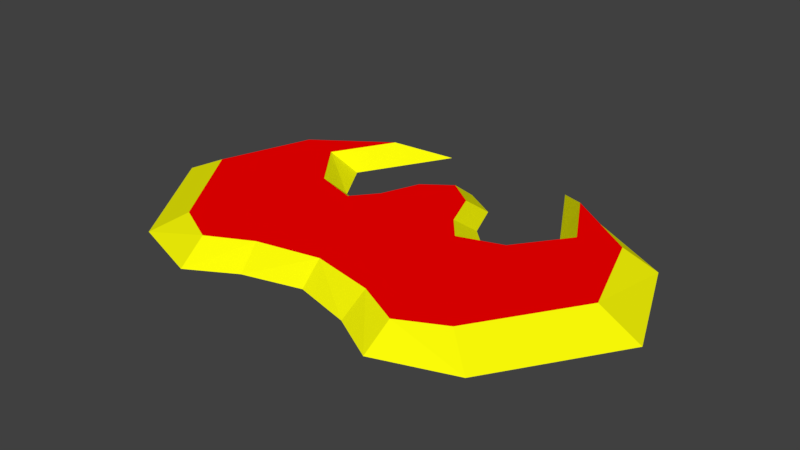 # Source: enemy1.blend  (saved by Blender 2.79.0; exported with 4.5.12 LTS)
import bpy
from mathutils import Matrix  # noqa: F401  (used for matrix-valued properties, if any)

bpy.ops.wm.read_factory_settings(use_empty=True)
scene = bpy.context.scene
scene.name = 'Scene'

# ---- collections
col_collection_1 = bpy.data.collections.new('Collection 1'); scene.collection.children.link(col_collection_1)

# ---- materials (node trees are filled in below, after node groups)
mat_body = bpy.data.materials.new('BODY')
mat_body.alpha_threshold = 0.0
mat_body.use_transparent_shadow = False
mat_body.diffuse_color = (1.0, 0.0, 0.0, 1.0)
mat_body.roughness = 0.5
mat_body.line_color = (0.0, 0.0, 0.0, 1.0)
mat_edge = bpy.data.materials.new('EDGE')
mat_edge.alpha_threshold = 0.0
mat_edge.use_transparent_shadow = False
mat_edge.diffuse_color = (1.0, 1.0, 0.002741, 1.0)
mat_edge.roughness = 0.5

# ---- material node trees

# ---- world
world_world = bpy.data.worlds.new('World'); scene.world = world_world
world_world.color = (0.05088, 0.05088, 0.05088)
world_world.use_sun_shadow = False
world_world.sun_shadow_jitter_overblur = 0.0
world_world.cycles.sampling_method = 'MANUAL'

# ---- meshes
me_cube_002 = bpy.data.meshes.new('Cube.002')
me_cube_002.from_pydata([(1.666, -1.508, 0.3749), (1.7, -1.053, 0.7), (1.509, 1.696, 0.3749), (1.7, 1.4, 0.7), (1.178, 1.609, 0.3749), (1.0, 1.17, 0.7), (0.9238, -1.085, 0.3749), (1.0, -0.7, 0.7), (2.88, -1.085, 0.3749), (2.4, -0.7, 0.7), (1.934, 2.414, 0.3749), (2.316, 2.218, 0.7), (1.7, 0.35, 0.7), (4.139, 0.8191, 0.3749), (3.449, 0.8865, 0.7), (2.951, 2.361, 0.7), (3.409, 2.589, 0.3749), (1.775, 3.185, 0.7), (1.108, 3.872, 0.3749), (0.0, 2.933, 0.3749), (0.0, 2.493, 0.7), (0.0, -0.8371, 0.3749), (0.0, -0.4937, 0.7), (0.4441, 2.17, 0.7), (0.5432, 2.609, 0.3749), (0.783, 1.994, 0.3749), (0.6839, 1.554, 0.7)], [], [(4, 5, 3, 2), (12, 1, 9, 14), (0, 1, 7, 6), (13, 14, 9, 8), (2, 3, 11, 10), (1, 0, 8, 9), (14, 13, 16, 15), (3, 12, 14, 11), (11, 14, 15), (15, 16, 18, 17), (10, 11, 17, 18), (11, 15, 17), (23, 24, 19, 20), (5, 7, 1, 3), (5, 4, 25, 26), (6, 7, 22, 21), (26, 25, 24, 23), (22, 7, 5, 26), (23, 20, 22, 26)])
me_cube_002.polygons.foreach_set('material_index', [1, 0, 1, 1, 1, 1, 1, 0, 0, 1, 1, 0, 1, 0, 1, 1, 1, 0, 0])
me_cube_002.materials.append(mat_body)
me_cube_002.materials.append(mat_edge)
me_cube_002.use_remesh_preserve_volume = False
me_cube_002.use_remesh_preserve_attributes = False
me_cube_002.use_mirror_vertex_groups = False
me_cube_002.update()

# ---- objects
ob_cube_001 = bpy.data.objects.new('Cube.001', me_cube_002)

# ---- transforms, parenting, visibility, modifiers, constraints
ob_cube_001.location = (0.0, 0.0, 0.0)
ob_cube_001.lineart.crease_threshold = 0.0
_m = ob_cube_001.modifiers.new('Mirror', 'MIRROR')

# ---- collection membership
col_collection_1.objects.link(ob_cube_001)

# ---- scene / render settings (as saved in the file)
scene.frame_start = 1; scene.frame_end = 250; scene.frame_set(1)
scene.render.engine = 'BLENDER_EEVEE_NEXT'
scene.render.resolution_percentage = 50
scene.render.dither_intensity = 0.0
scene.cycles.use_denoising = False
scene.cycles.samples = 128
scene.cycles.sampling_pattern = 'TABULATED_SOBOL'
scene.cycles.use_adaptive_sampling = False
scene.cycles.use_light_tree = False
scene.cycles.blur_glossy = 0.0
scene.cycles.sample_clamp_indirect = 0.0
scene.view_settings.view_transform = 'Standard'
bpy.context.view_layer.update()

# ---- added for rendering (the .blend has no active camera and no usable light): camera, sun
cam_auto = bpy.data.cameras.new('AutoCamera')
cam_auto.lens = 50.0
cam_auto.sensor_width = 36.0
cam_auto.clip_end = 1000.0
ob_auto_camera = bpy.data.objects.new('AutoCamera', cam_auto)
scene.collection.objects.link(ob_auto_camera)
ob_auto_camera.location = (9.13924, -9.78543, 7.84884)
ob_auto_camera.rotation_euler = (1.09748, -7.21219e-08, 0.694738)
scene.camera = ob_auto_camera
light_auto_sun = bpy.data.lights.new('AutoSun', 'SUN')
light_auto_sun.energy = 3.0
light_auto_sun.angle = 0.0523599
ob_auto_sun = bpy.data.objects.new('AutoSun', light_auto_sun)
scene.collection.objects.link(ob_auto_sun)
ob_auto_sun.rotation_euler = (0.872665, 0.174533, 0.523599)
bpy.context.view_layer.update()
